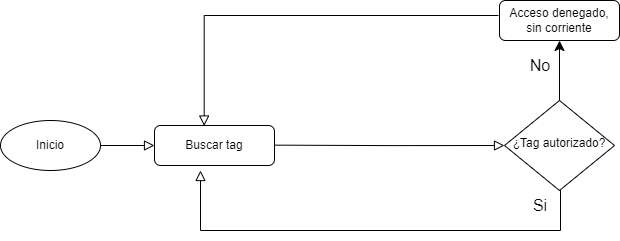

The diagram above was exported from draw.io. Its source (the exported page's mxGraphModel, read from the mxfile embedded in the PNG):
<mxGraphModel dx="1621" dy="462" grid="1" gridSize="10" guides="1" tooltips="1" connect="1" arrows="1" fold="1" page="1" pageScale="1" pageWidth="827" pageHeight="1169" math="0" shadow="0">
  <root>
    <mxCell id="WIyWlLk6GJQsqaUBKTNV-0" />
    <mxCell id="WIyWlLk6GJQsqaUBKTNV-1" parent="WIyWlLk6GJQsqaUBKTNV-0" />
    <mxCell id="WIyWlLk6GJQsqaUBKTNV-2" value="" style="rounded=0;html=1;jettySize=auto;orthogonalLoop=1;fontSize=11;endArrow=block;endFill=0;endSize=8;strokeWidth=1;shadow=0;labelBackgroundColor=none;edgeStyle=orthogonalEdgeStyle;" parent="WIyWlLk6GJQsqaUBKTNV-1" edge="1">
      <mxGeometry relative="1" as="geometry">
        <mxPoint x="-26" y="415" as="sourcePoint" />
        <mxPoint x="34" y="415" as="targetPoint" />
      </mxGeometry>
    </mxCell>
    <mxCell id="WIyWlLk6GJQsqaUBKTNV-7" value="Buscar tag" style="rounded=1;whiteSpace=wrap;html=1;fontSize=12;glass=0;strokeWidth=1;shadow=0;" parent="WIyWlLk6GJQsqaUBKTNV-1" vertex="1">
      <mxGeometry x="34" y="395" width="120" height="40" as="geometry" />
    </mxCell>
    <mxCell id="WgCrSwJNk1C0Lviw78UZ-28" style="edgeStyle=none;curved=1;rounded=0;orthogonalLoop=1;jettySize=auto;html=1;exitX=0.5;exitY=0;exitDx=0;exitDy=0;entryX=0.5;entryY=1;entryDx=0;entryDy=0;fontSize=12;startSize=8;endSize=8;" parent="WIyWlLk6GJQsqaUBKTNV-1" source="WgCrSwJNk1C0Lviw78UZ-3" target="WgCrSwJNk1C0Lviw78UZ-8" edge="1">
      <mxGeometry relative="1" as="geometry" />
    </mxCell>
    <mxCell id="WgCrSwJNk1C0Lviw78UZ-3" value="¿Tag autorizado?" style="rhombus;whiteSpace=wrap;html=1;shadow=0;fontFamily=Helvetica;fontSize=12;align=center;strokeWidth=1;spacing=6;spacingTop=-4;" parent="WIyWlLk6GJQsqaUBKTNV-1" vertex="1">
      <mxGeometry x="384" y="370" width="110" height="90" as="geometry" />
    </mxCell>
    <mxCell id="WgCrSwJNk1C0Lviw78UZ-5" value="Inicio" style="ellipse;whiteSpace=wrap;html=1;" parent="WIyWlLk6GJQsqaUBKTNV-1" vertex="1">
      <mxGeometry x="-120" y="390" width="100" height="50" as="geometry" />
    </mxCell>
    <mxCell id="WgCrSwJNk1C0Lviw78UZ-8" value="Acceso denegado, sin corriente" style="rounded=1;whiteSpace=wrap;html=1;fontSize=12;glass=0;strokeWidth=1;shadow=0;" parent="WIyWlLk6GJQsqaUBKTNV-1" vertex="1">
      <mxGeometry x="379" y="270" width="120" height="40" as="geometry" />
    </mxCell>
    <mxCell id="WgCrSwJNk1C0Lviw78UZ-13" value="Si" style="text;html=1;align=center;verticalAlign=middle;whiteSpace=wrap;rounded=0;fontSize=16;" parent="WIyWlLk6GJQsqaUBKTNV-1" vertex="1">
      <mxGeometry x="390" y="460" width="60" height="30" as="geometry" />
    </mxCell>
    <mxCell id="WgCrSwJNk1C0Lviw78UZ-26" value="" style="rounded=0;html=1;jettySize=auto;orthogonalLoop=1;fontSize=11;endArrow=block;endFill=0;endSize=8;strokeWidth=1;shadow=0;labelBackgroundColor=none;edgeStyle=orthogonalEdgeStyle;entryX=0;entryY=0.5;entryDx=0;entryDy=0;" parent="WIyWlLk6GJQsqaUBKTNV-1" edge="1" target="WgCrSwJNk1C0Lviw78UZ-3">
      <mxGeometry relative="1" as="geometry">
        <mxPoint x="154" y="414.64" as="sourcePoint" />
        <mxPoint x="230" y="415" as="targetPoint" />
      </mxGeometry>
    </mxCell>
    <mxCell id="WgCrSwJNk1C0Lviw78UZ-30" value="" style="rounded=0;html=1;jettySize=auto;orthogonalLoop=1;fontSize=11;endArrow=block;endFill=0;endSize=8;strokeWidth=1;shadow=0;labelBackgroundColor=none;edgeStyle=orthogonalEdgeStyle;entryX=0.414;entryY=0.013;entryDx=0;entryDy=0;entryPerimeter=0;" parent="WIyWlLk6GJQsqaUBKTNV-1" target="WIyWlLk6GJQsqaUBKTNV-7" edge="1">
      <mxGeometry relative="1" as="geometry">
        <mxPoint x="378" y="285" as="sourcePoint" />
        <mxPoint x="178" y="340" as="targetPoint" />
        <Array as="points">
          <mxPoint x="84" y="285" />
        </Array>
      </mxGeometry>
    </mxCell>
    <mxCell id="WgCrSwJNk1C0Lviw78UZ-36" value="No" style="text;html=1;align=center;verticalAlign=middle;whiteSpace=wrap;rounded=0;fontSize=16;" parent="WIyWlLk6GJQsqaUBKTNV-1" vertex="1">
      <mxGeometry x="390" y="320" width="60" height="30" as="geometry" />
    </mxCell>
    <mxCell id="WgCrSwJNk1C0Lviw78UZ-37" value="" style="rounded=0;html=1;jettySize=auto;orthogonalLoop=1;fontSize=11;endArrow=block;endFill=0;endSize=8;strokeWidth=1;shadow=0;labelBackgroundColor=none;edgeStyle=orthogonalEdgeStyle;exitX=0.5;exitY=1;exitDx=0;exitDy=0;" parent="WIyWlLk6GJQsqaUBKTNV-1" source="WgCrSwJNk1C0Lviw78UZ-3" edge="1">
      <mxGeometry relative="1" as="geometry">
        <mxPoint x="795" y="460" as="sourcePoint" />
        <mxPoint x="80" y="440" as="targetPoint" />
        <Array as="points">
          <mxPoint x="440" y="460" />
          <mxPoint x="440" y="500" />
          <mxPoint x="80" y="500" />
        </Array>
      </mxGeometry>
    </mxCell>
  </root>
</mxGraphModel>